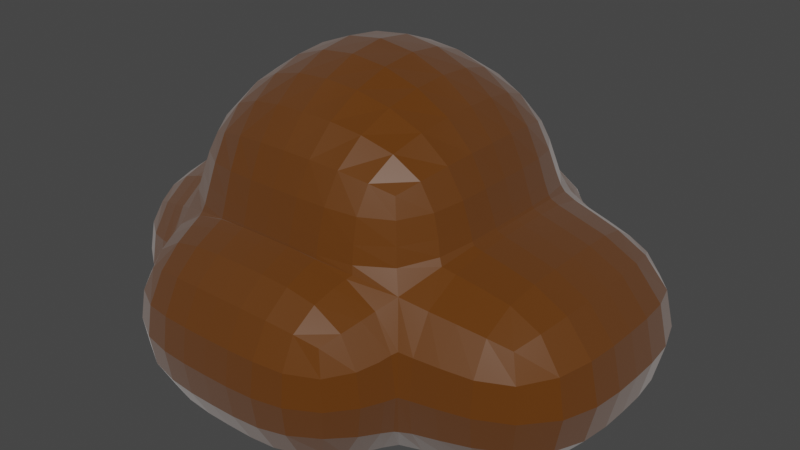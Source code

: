 # Source: Rock1.blend  (saved by Blender 2.93.21; exported with 4.5.12 LTS)
import bpy
from mathutils import Matrix  # noqa: F401  (used for matrix-valued properties, if any)

bpy.ops.wm.read_factory_settings(use_empty=True)
scene = bpy.context.scene
scene.name = 'Scene'

# ---- collections
col_collection = bpy.data.collections.new('Collection'); scene.collection.children.link(col_collection)

# ---- materials (node trees are filled in below, after node groups)
mat_ground = bpy.data.materials.new('Ground')
mat_ground.alpha_threshold = 0.0
mat_ground.use_transparent_shadow = False
mat_ground.line_color = (0.0, 0.0, 0.0, 1.0)

# ---- material node trees
mat_ground.use_nodes = True; mat_ground.node_tree.nodes.clear()
_N = mat_ground.node_tree.nodes; _L = mat_ground.node_tree.links
n0 = _N.new('ShaderNodeOutputMaterial'); n0.name = 'Material Output'; n0.location = (300, 300)
n1 = _N.new('ShaderNodeBsdfPrincipled'); n1.name = 'Principled BSDF'; n1.location = (10, 300)
n1.distribution = 'GGX'
n1.subsurface_method = 'BURLEY'
n1.inputs[0].default_value = (0.1107, 0.03397, 0.002422, 1.0)
n1.inputs[2].default_value = 0.4
n1.inputs[3].default_value = 1.45
n1.inputs[14].default_value = (0.5553, 0.517, 0.5012, 1.0)
n1.inputs[15].default_value = 0.5
n1.inputs[16].default_value = 0.5
n1.inputs[24].default_value = 0.2
n1.inputs[27].default_value = (0.0, 0.0, 0.0, 1.0)
n1.inputs[28].default_value = 1.0
_L.new(n1.outputs[0], n0.inputs[0])
n0.is_active_output = True

# ---- world
world_world = bpy.data.worlds.new('World'); scene.world = world_world
world_world.use_nodes = True; world_world.node_tree.nodes.clear()
_N = world_world.node_tree.nodes; _L = world_world.node_tree.links
n0 = _N.new('ShaderNodeOutputWorld'); n0.name = 'World Output'; n0.location = (300, 300)
n1 = _N.new('ShaderNodeBackground'); n1.name = 'Background'; n1.location = (10, 300)
n1.inputs[0].default_value = (0.05088, 0.05088, 0.05088, 1.0)
_L.new(n1.outputs[0], n0.inputs[0])
n0.is_active_output = True
world_world.color = (0.05088, 0.05088, 0.05088)
world_world.use_sun_shadow = False
world_world.sun_shadow_jitter_overblur = 0.0

# ---- meshes
me_cube_001 = bpy.data.meshes.new('Cube.001')
me_cube_001.from_pydata([(-1.0, -1.0, -1.0), (-1.0, -1.0, 1.0), (-1.0, 1.0, -1.0), (-1.0, 1.0, 1.0), (1.0, -1.0, -1.0), (1.0, -1.0, 1.0), (1.0, 1.0, -1.0), (1.0, 1.0, 1.0), (-1.0, -1.0, 0.0), (-1.0, 1.0, 0.0), (1.0, 1.0, 0.0), (1.0, -1.0, 0.0), (0.0, 1.0, -1.0), (0.0, 1.0, 1.0), (0.0, -1.0, -1.0), (0.0, -1.0, 1.0), (0.0, -1.0, 0.0), (0.0, 1.0, 0.0), (2.371, 1.0, 0.0), (2.371, 1.0, -1.0), (2.371, -1.0, -1.0), (2.371, -1.0, 0.0), (-1.942, 1.0, -1.0), (-1.942, -1.0, -1.0), (-1.942, 1.0, 0.0), (-1.942, -1.0, 0.0), (1.0, -1.845, 0.0), (1.0, -1.845, -1.0), (0.0, -1.845, -1.0), (-1.0, -1.845, -1.0), (-1.0, -1.845, 0.0), (0.0, -1.845, 0.0), (-1.0, 1.749, 0.0), (-1.0, 1.749, -1.0), (0.0, 1.749, -1.0), (1.0, 1.749, 0.0), (1.0, 1.749, -1.0), (0.0, 1.749, 0.0), (-1.0, -0.008961, -1.0), (-1.0, -0.008961, 1.0), (1.0, -0.008961, -1.0), (1.0, -0.008961, 1.0), (1.0, -0.008961, 0.0), (-1.0, -0.008961, 0.0), (0.0, -0.008961, 1.835), (0.0, -0.008961, -1.0), (2.371, -0.008961, -1.0), (2.371, -0.008961, 0.0), (-1.942, -0.008961, -1.0), (-1.942, -0.008961, 0.0)], [], [(43, 39, 3, 9), (17, 13, 7, 10), (42, 41, 5, 11), (16, 15, 1, 8), (45, 40, 4, 14), (44, 39, 1, 15), (0, 14, 28, 29), (6, 10, 18, 19), (12, 2, 33, 34), (38, 0, 23, 48), (10, 6, 36, 35), (11, 16, 31, 26), (41, 44, 15, 5), (38, 45, 14, 0), (11, 5, 15, 16), (9, 3, 13, 17), (46, 47, 21, 20), (42, 11, 21, 47), (11, 4, 20, 21), (40, 6, 19, 46), (48, 49, 24, 22), (9, 2, 22, 24), (0, 8, 25, 23), (43, 9, 24, 49), (28, 31, 30, 29), (27, 26, 31, 28), (4, 11, 26, 27), (16, 8, 30, 31), (8, 0, 29, 30), (14, 4, 27, 28), (34, 37, 35, 36), (33, 32, 37, 34), (6, 12, 34, 36), (17, 10, 35, 37), (9, 17, 37, 32), (2, 9, 32, 33), (8, 43, 49, 25), (23, 25, 49, 48), (4, 40, 46, 20), (10, 42, 47, 18), (19, 18, 47, 46), (2, 12, 45, 38), (7, 13, 44, 41), (2, 38, 48, 22), (13, 3, 39, 44), (12, 6, 40, 45), (10, 7, 41, 42), (8, 1, 39, 43)])
_uv = me_cube_001.uv_layers.new(name='UVMap')
_uv.uv.foreach_set('vector', [0.5, 0.1239, 0.625, 0.1239, 0.625, 0.25, 0.5, 0.25, 0.5, 0.375, 0.625, 0.375, 0.625, 0.5, 0.5, 0.5, 0.5, 0.6261, 0.625, 0.6261, 0.625, 0.75, 0.5, 0.75, 0.5, 0.875, 0.625, 0.875, 0.625, 1.0, 0.5, 1.0, 0.25, 0.6261, 0.375, 0.6261, 0.375, 0.75, 0.25, 0.75, 0.75, 0.6261, 0.875, 0.6261, 0.875, 0.75, 0.75, 0.75, 0.125, 0.75, 0.25, 0.75, 0.25, 0.75, 0.125, 0.75, 0.375, 0.5, 0.5, 0.5, 0.5, 0.5, 0.375, 0.5, 0.25, 0.5, 0.125, 0.5, 0.125, 0.5, 0.25, 0.5, 0.125, 0.6261, 0.125, 0.75, 0.125, 0.75, 0.125, 0.6261, 0.5, 0.5, 0.375, 0.5, 0.375, 0.5, 0.5, 0.5, 0.5, 0.75, 0.5, 0.875, 0.5, 0.875, 0.5, 0.75, 0.625, 0.6261, 0.75, 0.6261, 0.75, 0.75, 0.625, 0.75, 0.125, 0.6261, 0.25, 0.6261, 0.25, 0.75, 0.125, 0.75, 0.5, 0.75, 0.625, 0.75, 0.625, 0.875, 0.5, 0.875, 0.5, 0.25, 0.625, 0.25, 0.625, 0.375, 0.5, 0.375, 0.375, 0.6261, 0.5, 0.6261, 0.5, 0.75, 0.375, 0.75, 0.5, 0.6261, 0.5, 0.75, 0.5, 0.75, 0.5, 0.6261, 0.5, 0.75, 0.375, 0.75, 0.375, 0.75, 0.5, 0.75, 0.375, 0.6261, 0.375, 0.5, 0.375, 0.5, 0.375, 0.6261, 0.375, 0.1239, 0.5, 0.1239, 0.5, 0.25, 0.375, 0.25, 0.5, 0.25, 0.375, 0.25, 0.375, 0.25, 0.5, 0.25, 0.375, 1.0, 0.5, 1.0, 0.5, 1.0, 0.375, 1.0, 0.5, 0.1239, 0.5, 0.25, 0.5, 0.25, 0.5, 0.1239, 0.375, 0.875, 0.5, 0.875, 0.5, 1.0, 0.375, 1.0, 0.375, 0.75, 0.5, 0.75, 0.5, 0.875, 0.375, 0.875, 0.375, 0.75, 0.5, 0.75, 0.5, 0.75, 0.375, 0.75, 0.5, 0.875, 0.5, 1.0, 0.5, 1.0, 0.5, 0.875, 0.5, 1.0, 0.375, 1.0, 0.375, 1.0, 0.5, 1.0, 0.25, 0.75, 0.375, 0.75, 0.375, 0.75, 0.25, 0.75, 0.375, 0.375, 0.5, 0.375, 0.5, 0.5, 0.375, 0.5, 0.375, 0.25, 0.5, 0.25, 0.5, 0.375, 0.375, 0.375, 0.375, 0.5, 0.25, 0.5, 0.25, 0.5, 0.375, 0.5, 0.5, 0.375, 0.5, 0.5, 0.5, 0.5, 0.5, 0.375, 0.5, 0.25, 0.5, 0.375, 0.5, 0.375, 0.5, 0.25, 0.375, 0.25, 0.5, 0.25, 0.5, 0.25, 0.375, 0.25, 0.5, 0.0, 0.5, 0.1239, 0.5, 0.1239, 0.5, 0.0, 0.375, 0.0, 0.5, 0.0, 0.5, 0.1239, 0.375, 0.1239, 0.375, 0.75, 0.375, 0.6261, 0.375, 0.6261, 0.375, 0.75, 0.5, 0.5, 0.5, 0.6261, 0.5, 0.6261, 0.5, 0.5, 0.375, 0.5, 0.5, 0.5, 0.5, 0.6261, 0.375, 0.6261, 0.125, 0.5, 0.25, 0.5, 0.25, 0.6261, 0.125, 0.6261, 0.625, 0.5, 0.75, 0.5, 0.75, 0.6261, 0.625, 0.6261, 0.125, 0.5, 0.125, 0.6261, 0.125, 0.6261, 0.125, 0.5, 0.75, 0.5, 0.875, 0.5, 0.875, 0.6261, 0.75, 0.6261, 0.25, 0.5, 0.375, 0.5, 0.375, 0.6261, 0.25, 0.6261, 0.5, 0.5, 0.625, 0.5, 0.625, 0.6261, 0.5, 0.6261, 0.5, 0.0, 0.625, 0.0, 0.625, 0.1239, 0.5, 0.1239])
me_cube_001.materials.append(mat_ground)
me_cube_001.use_remesh_fix_poles = True
me_cube_001.use_remesh_preserve_attributes = False
me_cube_001.update()

# ---- objects
ob_cube = bpy.data.objects.new('Cube', me_cube_001)

# ---- transforms, parenting, visibility, modifiers, constraints
ob_cube.location = (0.0, 0.0, 0.0)
ob_cube.scale = (2.0, 2.0, 2.0)
_m = ob_cube.modifiers.new('Subdivision', 'SUBSURF')
_m.levels = 5
_m = ob_cube.modifiers.new('Displace', 'DISPLACE')

# ---- collection membership
col_collection.objects.link(ob_cube)

# ---- scene / render settings (as saved in the file)
scene.frame_start = 1; scene.frame_end = 250; scene.frame_set(1)
scene.render.engine = 'BLENDER_EEVEE_NEXT'
scene.cycles.use_denoising = False
scene.cycles.samples = 128
scene.cycles.sampling_pattern = 'TABULATED_SOBOL'
scene.cycles.use_adaptive_sampling = False
scene.cycles.use_light_tree = False
scene.view_settings.view_transform = 'Filmic'
bpy.context.view_layer.update()

# ---- added for rendering (the .blend has no active camera and no usable light): camera, sun
cam_auto = bpy.data.cameras.new('AutoCamera')
cam_auto.lens = 50.0
cam_auto.sensor_width = 36.0
cam_auto.clip_end = 1000.0
ob_auto_camera = bpy.data.objects.new('AutoCamera', cam_auto)
scene.collection.objects.link(ob_auto_camera)
ob_auto_camera.location = (12.4527, -14.4143, 9.77079)
ob_auto_camera.rotation_euler = (1.09748, -7.21219e-08, 0.694738)
scene.camera = ob_auto_camera
light_auto_sun = bpy.data.lights.new('AutoSun', 'SUN')
light_auto_sun.energy = 3.0
light_auto_sun.angle = 0.0523599
ob_auto_sun = bpy.data.objects.new('AutoSun', light_auto_sun)
scene.collection.objects.link(ob_auto_sun)
ob_auto_sun.rotation_euler = (0.872665, 0.174533, 0.523599)
bpy.context.view_layer.update()
